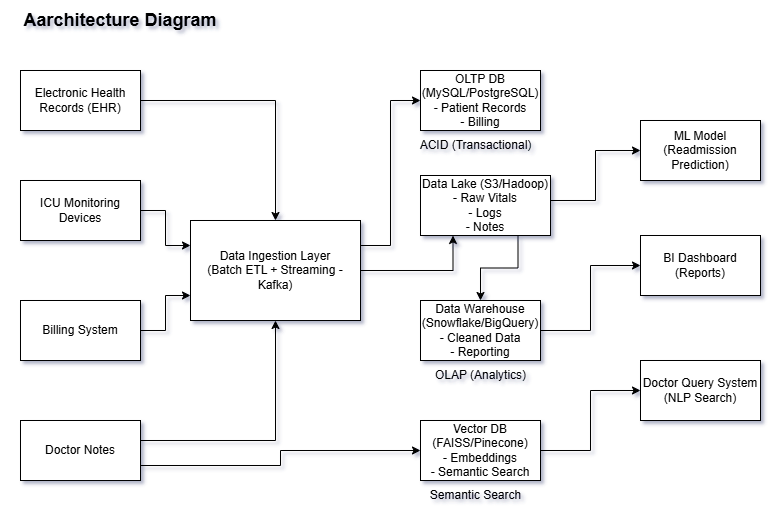

The diagram above was exported from draw.io. Its source (the exported page's mxGraphModel, read from the mxfile embedded in the PNG):
<mxGraphModel dx="1042" dy="573" grid="1" gridSize="10" guides="1" tooltips="1" connect="1" arrows="1" fold="1" page="1" pageScale="1" pageWidth="1100" pageHeight="850" background="#FFFFFF" math="0" shadow="1">
  <root>
    <mxCell id="0" />
    <mxCell id="1" parent="0" />
    <mxCell id="YNvJswm4dSQnVmuVVcT2-14" style="edgeStyle=orthogonalEdgeStyle;rounded=0;orthogonalLoop=1;jettySize=auto;html=1;exitX=1;exitY=0.5;exitDx=0;exitDy=0;entryX=0.5;entryY=0;entryDx=0;entryDy=0;" edge="1" parent="1" source="YNvJswm4dSQnVmuVVcT2-1" target="YNvJswm4dSQnVmuVVcT2-13">
      <mxGeometry relative="1" as="geometry" />
    </mxCell>
    <mxCell id="YNvJswm4dSQnVmuVVcT2-1" value="Electronic Health Records (EHR)" style="rounded=0;whiteSpace=wrap;html=1;" vertex="1" parent="1">
      <mxGeometry x="70" y="120" width="120" height="60" as="geometry" />
    </mxCell>
    <mxCell id="YNvJswm4dSQnVmuVVcT2-16" style="edgeStyle=orthogonalEdgeStyle;rounded=0;orthogonalLoop=1;jettySize=auto;html=1;exitX=1;exitY=0.5;exitDx=0;exitDy=0;entryX=0;entryY=0.25;entryDx=0;entryDy=0;" edge="1" parent="1" source="YNvJswm4dSQnVmuVVcT2-2" target="YNvJswm4dSQnVmuVVcT2-13">
      <mxGeometry relative="1" as="geometry" />
    </mxCell>
    <mxCell id="YNvJswm4dSQnVmuVVcT2-2" value="ICU Monitoring Devices" style="rounded=0;whiteSpace=wrap;html=1;" vertex="1" parent="1">
      <mxGeometry x="70" y="230" width="120" height="60" as="geometry" />
    </mxCell>
    <mxCell id="YNvJswm4dSQnVmuVVcT2-17" style="edgeStyle=orthogonalEdgeStyle;rounded=0;orthogonalLoop=1;jettySize=auto;html=1;exitX=1;exitY=0.5;exitDx=0;exitDy=0;entryX=0;entryY=0.75;entryDx=0;entryDy=0;" edge="1" parent="1" source="YNvJswm4dSQnVmuVVcT2-3" target="YNvJswm4dSQnVmuVVcT2-13">
      <mxGeometry relative="1" as="geometry" />
    </mxCell>
    <mxCell id="YNvJswm4dSQnVmuVVcT2-3" value="Billing System" style="rounded=0;whiteSpace=wrap;html=1;" vertex="1" parent="1">
      <mxGeometry x="70" y="350" width="120" height="60" as="geometry" />
    </mxCell>
    <mxCell id="YNvJswm4dSQnVmuVVcT2-15" style="edgeStyle=orthogonalEdgeStyle;rounded=0;orthogonalLoop=1;jettySize=auto;html=1;exitX=1;exitY=0.5;exitDx=0;exitDy=0;entryX=0.5;entryY=1;entryDx=0;entryDy=0;" edge="1" parent="1" source="YNvJswm4dSQnVmuVVcT2-4" target="YNvJswm4dSQnVmuVVcT2-13">
      <mxGeometry relative="1" as="geometry">
        <Array as="points">
          <mxPoint x="180" y="490" />
          <mxPoint x="325" y="490" />
        </Array>
      </mxGeometry>
    </mxCell>
    <mxCell id="YNvJswm4dSQnVmuVVcT2-29" style="edgeStyle=orthogonalEdgeStyle;rounded=0;orthogonalLoop=1;jettySize=auto;html=1;exitX=1;exitY=0.75;exitDx=0;exitDy=0;entryX=0;entryY=0.5;entryDx=0;entryDy=0;" edge="1" parent="1" source="YNvJswm4dSQnVmuVVcT2-4" target="YNvJswm4dSQnVmuVVcT2-9">
      <mxGeometry relative="1" as="geometry" />
    </mxCell>
    <mxCell id="YNvJswm4dSQnVmuVVcT2-4" value="Doctor Notes" style="rounded=0;whiteSpace=wrap;html=1;" vertex="1" parent="1">
      <mxGeometry x="70" y="470" width="120" height="60" as="geometry" />
    </mxCell>
    <mxCell id="YNvJswm4dSQnVmuVVcT2-6" value="&lt;div&gt;OLTP DB (MySQL/PostgreSQL)&lt;/div&gt;&lt;div&gt;- Patient Records&lt;/div&gt;&lt;div&gt;- Billing&lt;/div&gt;" style="rounded=0;whiteSpace=wrap;html=1;" vertex="1" parent="1">
      <mxGeometry x="470" y="120" width="120" height="60" as="geometry" />
    </mxCell>
    <mxCell id="YNvJswm4dSQnVmuVVcT2-23" style="edgeStyle=orthogonalEdgeStyle;rounded=0;orthogonalLoop=1;jettySize=auto;html=1;exitX=1;exitY=0.25;exitDx=0;exitDy=0;entryX=0;entryY=0.5;entryDx=0;entryDy=0;" edge="1" parent="1" source="YNvJswm4dSQnVmuVVcT2-7" target="YNvJswm4dSQnVmuVVcT2-10">
      <mxGeometry relative="1" as="geometry">
        <Array as="points">
          <mxPoint x="600" y="250" />
          <mxPoint x="645" y="250" />
          <mxPoint x="645" y="200" />
        </Array>
      </mxGeometry>
    </mxCell>
    <mxCell id="YNvJswm4dSQnVmuVVcT2-24" style="edgeStyle=orthogonalEdgeStyle;rounded=0;orthogonalLoop=1;jettySize=auto;html=1;exitX=0.75;exitY=1;exitDx=0;exitDy=0;" edge="1" parent="1" source="YNvJswm4dSQnVmuVVcT2-7" target="YNvJswm4dSQnVmuVVcT2-8">
      <mxGeometry relative="1" as="geometry" />
    </mxCell>
    <mxCell id="YNvJswm4dSQnVmuVVcT2-7" value="&lt;div&gt;Data Lake (S3/Hadoop)&lt;/div&gt;&lt;div&gt;- Raw Vitals&lt;/div&gt;&lt;div&gt;- Logs&lt;/div&gt;&lt;div&gt;- Notes&lt;/div&gt;" style="rounded=0;whiteSpace=wrap;html=1;" vertex="1" parent="1">
      <mxGeometry x="470" y="225" width="130" height="60" as="geometry" />
    </mxCell>
    <mxCell id="YNvJswm4dSQnVmuVVcT2-25" style="edgeStyle=orthogonalEdgeStyle;rounded=0;orthogonalLoop=1;jettySize=auto;html=1;exitX=1;exitY=0.5;exitDx=0;exitDy=0;entryX=0;entryY=0.5;entryDx=0;entryDy=0;" edge="1" parent="1" source="YNvJswm4dSQnVmuVVcT2-8" target="YNvJswm4dSQnVmuVVcT2-11">
      <mxGeometry relative="1" as="geometry" />
    </mxCell>
    <mxCell id="YNvJswm4dSQnVmuVVcT2-8" value="&lt;div&gt;Data Warehouse (Snowflake/BigQuery)&lt;/div&gt;&lt;div&gt;- Cleaned Data&lt;/div&gt;&lt;div&gt;- Reporting&lt;/div&gt;" style="rounded=0;whiteSpace=wrap;html=1;" vertex="1" parent="1">
      <mxGeometry x="470" y="350" width="120" height="60" as="geometry" />
    </mxCell>
    <mxCell id="YNvJswm4dSQnVmuVVcT2-26" style="edgeStyle=orthogonalEdgeStyle;rounded=0;orthogonalLoop=1;jettySize=auto;html=1;exitX=1;exitY=0.5;exitDx=0;exitDy=0;entryX=0;entryY=0.5;entryDx=0;entryDy=0;" edge="1" parent="1" source="YNvJswm4dSQnVmuVVcT2-9" target="YNvJswm4dSQnVmuVVcT2-12">
      <mxGeometry relative="1" as="geometry" />
    </mxCell>
    <mxCell id="YNvJswm4dSQnVmuVVcT2-9" value="Vector DB (FAISS/Pinecone)&#10;- Embeddings&#10;- Semantic Search" style="rounded=0;whiteSpace=wrap;html=1;" vertex="1" parent="1">
      <mxGeometry x="470" y="470" width="120" height="60" as="geometry" />
    </mxCell>
    <mxCell id="YNvJswm4dSQnVmuVVcT2-10" value="&lt;div&gt;ML Model&lt;/div&gt;&lt;div&gt;(Readmission Prediction)&lt;/div&gt;" style="rounded=0;whiteSpace=wrap;html=1;" vertex="1" parent="1">
      <mxGeometry x="690" y="170" width="120" height="60" as="geometry" />
    </mxCell>
    <mxCell id="YNvJswm4dSQnVmuVVcT2-11" value="BI Dashboard&#10;(Reports)" style="rounded=0;whiteSpace=wrap;html=1;" vertex="1" parent="1">
      <mxGeometry x="690" y="285" width="120" height="60" as="geometry" />
    </mxCell>
    <mxCell id="YNvJswm4dSQnVmuVVcT2-12" value="&lt;div&gt;Doctor Query System&lt;/div&gt;&lt;div&gt;(NLP Search)&lt;/div&gt;" style="rounded=0;whiteSpace=wrap;html=1;" vertex="1" parent="1">
      <mxGeometry x="690" y="410" width="120" height="60" as="geometry" />
    </mxCell>
    <mxCell id="YNvJswm4dSQnVmuVVcT2-18" style="edgeStyle=orthogonalEdgeStyle;rounded=0;orthogonalLoop=1;jettySize=auto;html=1;exitX=1;exitY=0.25;exitDx=0;exitDy=0;entryX=0;entryY=0.5;entryDx=0;entryDy=0;" edge="1" parent="1" source="YNvJswm4dSQnVmuVVcT2-13" target="YNvJswm4dSQnVmuVVcT2-6">
      <mxGeometry relative="1" as="geometry" />
    </mxCell>
    <mxCell id="YNvJswm4dSQnVmuVVcT2-21" style="edgeStyle=orthogonalEdgeStyle;rounded=0;orthogonalLoop=1;jettySize=auto;html=1;exitX=1;exitY=0.5;exitDx=0;exitDy=0;entryX=0.25;entryY=1;entryDx=0;entryDy=0;" edge="1" parent="1" source="YNvJswm4dSQnVmuVVcT2-13" target="YNvJswm4dSQnVmuVVcT2-7">
      <mxGeometry relative="1" as="geometry">
        <Array as="points">
          <mxPoint x="503" y="320" />
        </Array>
      </mxGeometry>
    </mxCell>
    <mxCell id="YNvJswm4dSQnVmuVVcT2-13" value="&lt;div&gt;Data Ingestion Layer&lt;/div&gt;&lt;div&gt;(Batch ETL + Streaming - Kafka)&lt;/div&gt;" style="rounded=0;whiteSpace=wrap;html=1;" vertex="1" parent="1">
      <mxGeometry x="240" y="270" width="170" height="100" as="geometry" />
    </mxCell>
    <mxCell id="YNvJswm4dSQnVmuVVcT2-31" value="ACID (Transactional)" style="text;html=1;align=center;verticalAlign=middle;resizable=0;points=[];autosize=1;strokeColor=none;fillColor=none;" vertex="1" parent="1">
      <mxGeometry x="455" y="180" width="140" height="30" as="geometry" />
    </mxCell>
    <mxCell id="YNvJswm4dSQnVmuVVcT2-32" value="OLAP (Analytics)" style="text;html=1;align=center;verticalAlign=middle;resizable=0;points=[];autosize=1;strokeColor=none;fillColor=none;" vertex="1" parent="1">
      <mxGeometry x="475" y="410" width="110" height="30" as="geometry" />
    </mxCell>
    <mxCell id="YNvJswm4dSQnVmuVVcT2-33" value="Semantic Search" style="text;html=1;align=center;verticalAlign=middle;resizable=0;points=[];autosize=1;strokeColor=none;fillColor=none;" vertex="1" parent="1">
      <mxGeometry x="470" y="530" width="110" height="30" as="geometry" />
    </mxCell>
    <mxCell id="YNvJswm4dSQnVmuVVcT2-35" value="&lt;b&gt;&lt;font style=&quot;font-size: 18px;&quot;&gt;Aarchitecture Diagram&lt;/font&gt;&lt;/b&gt;" style="text;html=1;align=center;verticalAlign=middle;whiteSpace=wrap;rounded=0;" vertex="1" parent="1">
      <mxGeometry x="50" y="50" width="240" height="40" as="geometry" />
    </mxCell>
  </root>
</mxGraphModel>